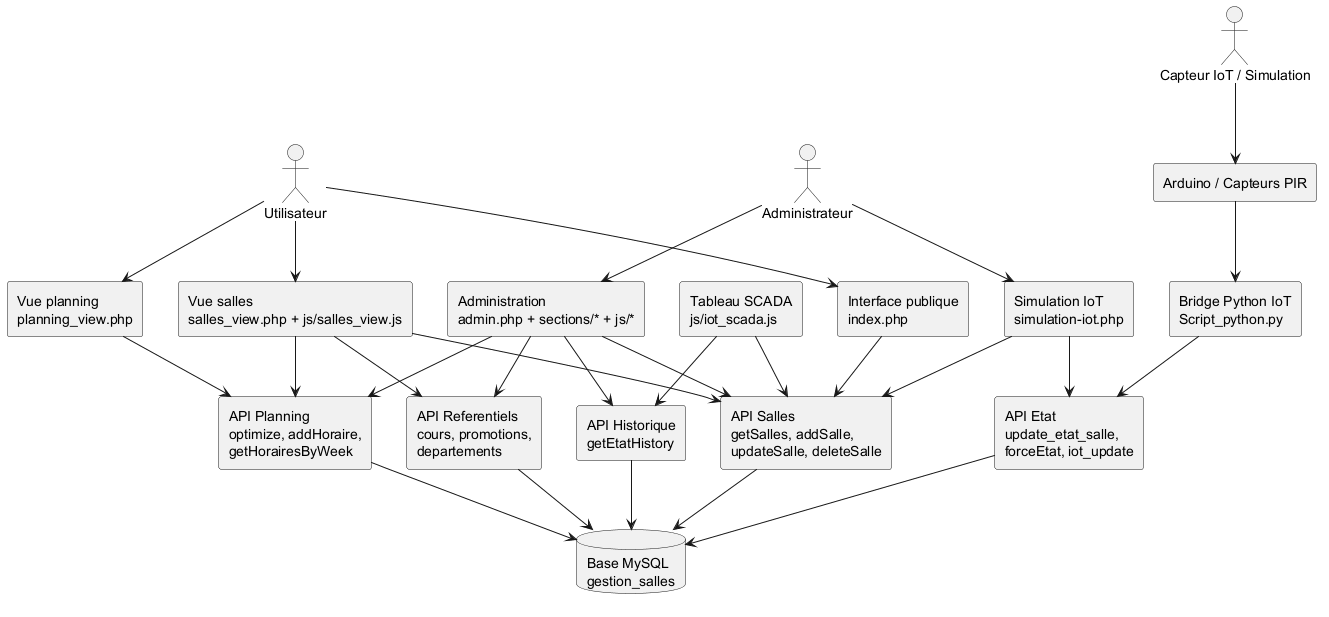

The diagram above was rendered by PlantUML. Its source (embedded in the PNG):
@startuml
skinparam componentStyle rectangle

actor "Administrateur" as Admin
actor "Utilisateur" as User
actor "Capteur IoT / Simulation" as IOT

component "Interface publique\nindex.php" as PublicUI
component "Vue salles\nsalles_view.php + js/salles_view.js" as SallesView
component "Vue planning\nplanning_view.php" as PlanningView
component "Administration\nadmin.php + sections/* + js/*" as AdminUI
component "Simulation IoT\nsimulation-iot.php" as SimUI
component "Tableau SCADA\njs/iot_scada.js" as ScadaUI

component "API Salles\ngetSalles, addSalle,\nupdateSalle, deleteSalle" as ApiSalles
component "API Planning\noptimize, addHoraire,\ngetHorairesByWeek" as ApiPlanning
component "API Etat\nupdate_etat_salle,\nforceEtat, iot_update" as ApiEtat
component "API Referentiels\ncours, promotions,\ndepartements" as ApiRefs
component "API Historique\ngetEtatHistory" as ApiHistory

database "Base MySQL\ngestion_salles" as DB
component "Arduino / Capteurs PIR" as Arduino
component "Bridge Python IoT\nScript_python.py" as Bridge

Admin --> AdminUI
Admin --> SimUI
User --> PublicUI
User --> SallesView
User --> PlanningView
IOT --> Arduino
Arduino --> Bridge
Bridge --> ApiEtat

PublicUI --> ApiSalles
SallesView --> ApiSalles
SallesView --> ApiPlanning
SallesView --> ApiRefs
PlanningView --> ApiPlanning
AdminUI --> ApiSalles
AdminUI --> ApiPlanning
AdminUI --> ApiRefs
AdminUI --> ApiHistory
SimUI --> ApiSalles
SimUI --> ApiEtat
ScadaUI --> ApiSalles
ScadaUI --> ApiHistory

ApiSalles --> DB
ApiPlanning --> DB
ApiEtat --> DB
ApiRefs --> DB
ApiHistory --> DB
@enduml